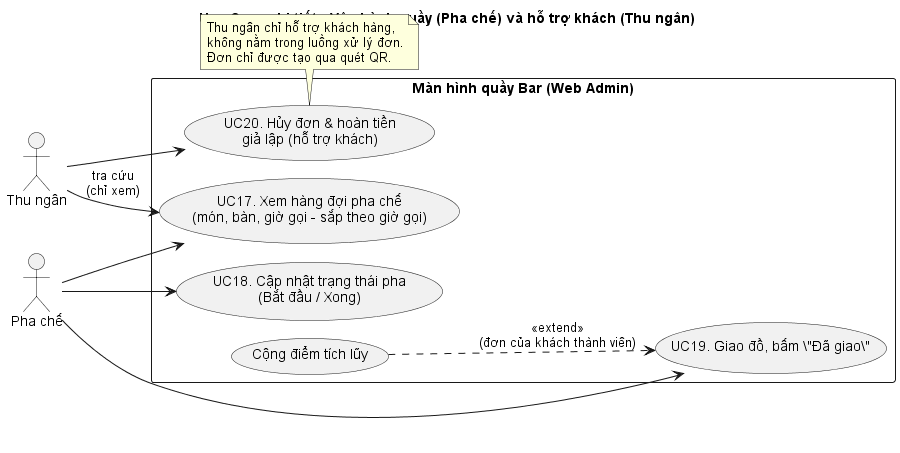

The diagram above was rendered by PlantUML. Its source (embedded in the PNG):
@startuml III_uc_van_hanh
!pragma layout smetana
skinparam defaultFontName Arial
left to right direction
title Use Case chi tiết - Vận hành quầy (Pha chế) và hỗ trợ khách (Thu ngân)

actor "Thu ngân" as TN
actor "Pha chế" as PC

rectangle "Màn hình quầy Bar (Web Admin)" {
  usecase "UC17. Xem hàng đợi pha chế\n(món, bàn, giờ gọi - sắp theo giờ gọi)" as UC17
  usecase "UC18. Cập nhật trạng thái pha\n(Bắt đầu / Xong)" as UC18
  usecase "UC19. Giao đồ, bấm \"Đã giao\"" as UC19
  usecase "UC20. Hủy đơn & hoàn tiền\ngiả lập (hỗ trợ khách)" as UC20
  usecase "Cộng điểm tích lũy" as UCPT
}

PC --> UC17
PC --> UC18
PC --> UC19
TN --> UC17 : tra cứu\n(chỉ xem)
TN --> UC20
UCPT ..> UC19 : <<extend>>\n(đơn của khách thành viên)

note bottom of UC20
  Thu ngân chỉ hỗ trợ khách hàng,
  không nằm trong luồng xử lý đơn.
  Đơn chỉ được tạo qua quét QR.
end note
@enduml